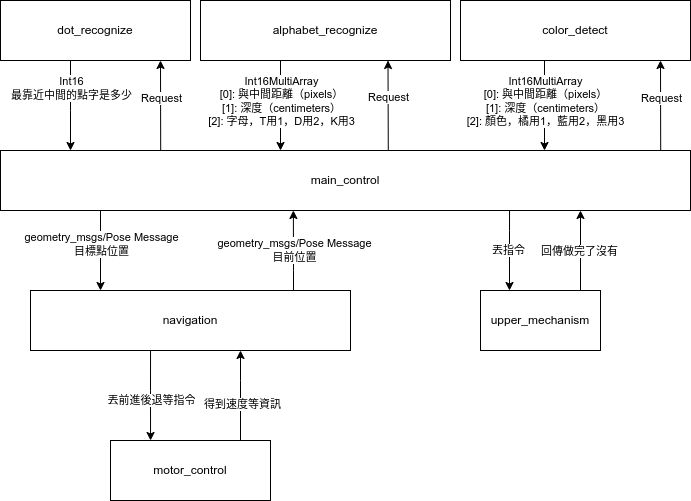

The diagram above was exported from draw.io. Its source (the exported page's mxGraphModel, read from the mxfile embedded in the PNG):
<mxGraphModel dx="1422" dy="777" grid="1" gridSize="10" guides="1" tooltips="1" connect="1" arrows="1" fold="1" page="1" pageScale="1" pageWidth="827" pageHeight="1169" math="0" shadow="0">
  <root>
    <mxCell id="0" />
    <mxCell id="1" parent="0" />
    <mxCell id="D_3-9l11ropedrfK53kL-10" value="" style="edgeStyle=orthogonalEdgeStyle;rounded=0;orthogonalLoop=1;jettySize=auto;html=1;" parent="1" source="D_3-9l11ropedrfK53kL-2" target="D_3-9l11ropedrfK53kL-5" edge="1">
      <mxGeometry relative="1" as="geometry">
        <Array as="points">
          <mxPoint x="110" y="190" />
          <mxPoint x="110" y="190" />
        </Array>
      </mxGeometry>
    </mxCell>
    <mxCell id="D_3-9l11ropedrfK53kL-12" value="Int16&lt;br&gt;最靠近中間的點字是多少" style="edgeLabel;html=1;align=center;verticalAlign=middle;resizable=0;points=[];" parent="D_3-9l11ropedrfK53kL-10" vertex="1" connectable="0">
      <mxGeometry x="-0.6751" y="2" relative="1" as="geometry">
        <mxPoint x="-2" y="12" as="offset" />
      </mxGeometry>
    </mxCell>
    <mxCell id="D_3-9l11ropedrfK53kL-2" value="dot_recognize" style="rounded=0;whiteSpace=wrap;html=1;" parent="1" vertex="1">
      <mxGeometry x="40" y="80" width="190" height="60" as="geometry" />
    </mxCell>
    <mxCell id="D_3-9l11ropedrfK53kL-7" value="" style="edgeStyle=orthogonalEdgeStyle;rounded=0;orthogonalLoop=1;jettySize=auto;html=1;" parent="1" source="D_3-9l11ropedrfK53kL-3" target="D_3-9l11ropedrfK53kL-5" edge="1">
      <mxGeometry relative="1" as="geometry">
        <Array as="points">
          <mxPoint x="320" y="190" />
          <mxPoint x="320" y="190" />
        </Array>
      </mxGeometry>
    </mxCell>
    <mxCell id="D_3-9l11ropedrfK53kL-8" value="Int16MultiArray&lt;br&gt;[0]: 與中間距離（pixels）&lt;br&gt;[1]: 深度（centimeters）&lt;br&gt;[2]: 字母，T用1，D用2，K用3" style="edgeLabel;html=1;align=center;verticalAlign=middle;resizable=0;points=[];" parent="D_3-9l11ropedrfK53kL-7" vertex="1" connectable="0">
      <mxGeometry x="-0.2275" y="1" relative="1" as="geometry">
        <mxPoint x="-1" y="5" as="offset" />
      </mxGeometry>
    </mxCell>
    <mxCell id="D_3-9l11ropedrfK53kL-3" value="alphabet_recognize" style="rounded=0;whiteSpace=wrap;html=1;" parent="1" vertex="1">
      <mxGeometry x="240" y="80" width="250" height="60" as="geometry" />
    </mxCell>
    <mxCell id="D_3-9l11ropedrfK53kL-9" style="edgeStyle=orthogonalEdgeStyle;rounded=0;orthogonalLoop=1;jettySize=auto;html=1;exitX=0.5;exitY=1;exitDx=0;exitDy=0;" parent="1" edge="1">
      <mxGeometry relative="1" as="geometry">
        <mxPoint x="584" y="140" as="sourcePoint" />
        <mxPoint x="584" y="230" as="targetPoint" />
        <Array as="points">
          <mxPoint x="584" y="190" />
          <mxPoint x="584" y="190" />
        </Array>
      </mxGeometry>
    </mxCell>
    <mxCell id="D_3-9l11ropedrfK53kL-11" value="Int16MultiArray&lt;br&gt;[0]: 與中間距離（pixels）&lt;br&gt;[1]: 深度（centimeters）&lt;br&gt;[2]: 顏色，橘用1，藍用2，黑用3" style="edgeLabel;html=1;align=center;verticalAlign=middle;resizable=0;points=[];" parent="D_3-9l11ropedrfK53kL-9" vertex="1" connectable="0">
      <mxGeometry x="-0.3407" y="-1" relative="1" as="geometry">
        <mxPoint x="1" y="10" as="offset" />
      </mxGeometry>
    </mxCell>
    <mxCell id="D_3-9l11ropedrfK53kL-4" value="color_detect" style="rounded=0;whiteSpace=wrap;html=1;" parent="1" vertex="1">
      <mxGeometry x="500" y="80" width="230" height="60" as="geometry" />
    </mxCell>
    <mxCell id="D_3-9l11ropedrfK53kL-14" value="" style="edgeStyle=orthogonalEdgeStyle;rounded=0;orthogonalLoop=1;jettySize=auto;html=1;" parent="1" target="D_3-9l11ropedrfK53kL-13" edge="1">
      <mxGeometry relative="1" as="geometry">
        <mxPoint x="160" y="290" as="sourcePoint" />
        <mxPoint x="159.93999999999994" y="368.62" as="targetPoint" />
        <Array as="points">
          <mxPoint x="140" y="290" />
        </Array>
      </mxGeometry>
    </mxCell>
    <mxCell id="D_3-9l11ropedrfK53kL-32" value="geometry_msgs/Pose Message&lt;br&gt;目標點位置" style="edgeLabel;html=1;align=center;verticalAlign=middle;resizable=0;points=[];" parent="D_3-9l11ropedrfK53kL-14" vertex="1" connectable="0">
      <mxGeometry x="0.281" y="-1" relative="1" as="geometry">
        <mxPoint x="1" y="-11" as="offset" />
      </mxGeometry>
    </mxCell>
    <mxCell id="D_3-9l11ropedrfK53kL-41" value="" style="edgeStyle=orthogonalEdgeStyle;rounded=0;orthogonalLoop=1;jettySize=auto;html=1;entryX=0.5;entryY=0;entryDx=0;entryDy=0;" parent="1" edge="1">
      <mxGeometry relative="1" as="geometry">
        <mxPoint x="549.0344827586207" y="290" as="sourcePoint" />
        <mxPoint x="549" y="370.0000000000001" as="targetPoint" />
        <Array as="points">
          <mxPoint x="549" y="310" />
          <mxPoint x="549" y="310" />
        </Array>
      </mxGeometry>
    </mxCell>
    <mxCell id="D_3-9l11ropedrfK53kL-42" value="丟指令" style="edgeLabel;html=1;align=center;verticalAlign=middle;resizable=0;points=[];" parent="D_3-9l11ropedrfK53kL-41" vertex="1" connectable="0">
      <mxGeometry x="-0.2879" y="-2" relative="1" as="geometry">
        <mxPoint y="12" as="offset" />
      </mxGeometry>
    </mxCell>
    <mxCell id="D_3-9l11ropedrfK53kL-5" value="main_control" style="rounded=0;whiteSpace=wrap;html=1;" parent="1" vertex="1">
      <mxGeometry x="40" y="230" width="690" height="60" as="geometry" />
    </mxCell>
    <mxCell id="D_3-9l11ropedrfK53kL-33" value="" style="edgeStyle=orthogonalEdgeStyle;rounded=0;orthogonalLoop=1;jettySize=auto;html=1;entryX=0.623;entryY=1;entryDx=0;entryDy=0;entryPerimeter=0;" parent="1" edge="1">
      <mxGeometry relative="1" as="geometry">
        <mxPoint x="333" y="370" as="sourcePoint" />
        <mxPoint x="332.8700000000001" y="290" as="targetPoint" />
        <Array as="points">
          <mxPoint x="333" y="350" />
          <mxPoint x="333" y="350" />
        </Array>
      </mxGeometry>
    </mxCell>
    <mxCell id="D_3-9l11ropedrfK53kL-34" value="geometry_msgs/Pose Message&lt;br&gt;目前位置" style="edgeLabel;html=1;align=center;verticalAlign=middle;resizable=0;points=[];" parent="D_3-9l11ropedrfK53kL-33" vertex="1" connectable="0">
      <mxGeometry x="0.175" y="-1" relative="1" as="geometry">
        <mxPoint y="7" as="offset" />
      </mxGeometry>
    </mxCell>
    <mxCell id="D_3-9l11ropedrfK53kL-36" value="" style="edgeStyle=orthogonalEdgeStyle;rounded=0;orthogonalLoop=1;jettySize=auto;html=1;" parent="1" edge="1">
      <mxGeometry relative="1" as="geometry">
        <mxPoint x="190.04000000000002" y="430" as="sourcePoint" />
        <mxPoint x="190.04000000000002" y="520" as="targetPoint" />
        <Array as="points">
          <mxPoint x="190.32999999999998" y="470" />
          <mxPoint x="190.32999999999998" y="470" />
        </Array>
      </mxGeometry>
    </mxCell>
    <mxCell id="D_3-9l11ropedrfK53kL-37" value="丟前進後退等指令" style="edgeLabel;html=1;align=center;verticalAlign=middle;resizable=0;points=[];" parent="D_3-9l11ropedrfK53kL-36" vertex="1" connectable="0">
      <mxGeometry x="0.2127" relative="1" as="geometry">
        <mxPoint y="-5" as="offset" />
      </mxGeometry>
    </mxCell>
    <mxCell id="D_3-9l11ropedrfK53kL-13" value="navigation" style="rounded=0;whiteSpace=wrap;html=1;" parent="1" vertex="1">
      <mxGeometry x="70" y="370" width="320" height="60" as="geometry" />
    </mxCell>
    <mxCell id="D_3-9l11ropedrfK53kL-22" value="" style="endArrow=classic;html=1;rounded=0;entryX=0.75;entryY=1;entryDx=0;entryDy=0;exitX=0.562;exitY=-0.009;exitDx=0;exitDy=0;exitPerimeter=0;" parent="1" source="D_3-9l11ropedrfK53kL-5" target="D_3-9l11ropedrfK53kL-3" edge="1">
      <mxGeometry width="50" height="50" relative="1" as="geometry">
        <mxPoint x="420" y="220" as="sourcePoint" />
        <mxPoint x="420" y="160" as="targetPoint" />
      </mxGeometry>
    </mxCell>
    <mxCell id="D_3-9l11ropedrfK53kL-23" value="Request" style="edgeLabel;html=1;align=center;verticalAlign=middle;resizable=0;points=[];" parent="D_3-9l11ropedrfK53kL-22" vertex="1" connectable="0">
      <mxGeometry x="0.1852" relative="1" as="geometry">
        <mxPoint as="offset" />
      </mxGeometry>
    </mxCell>
    <mxCell id="D_3-9l11ropedrfK53kL-28" value="" style="endArrow=classic;html=1;rounded=0;entryX=0.75;entryY=1;entryDx=0;entryDy=0;exitX=0.551;exitY=0;exitDx=0;exitDy=0;exitPerimeter=0;" parent="1" edge="1">
      <mxGeometry width="50" height="50" relative="1" as="geometry">
        <mxPoint x="200.19000000000005" y="230" as="sourcePoint" />
        <mxPoint x="199.99999999999977" y="140" as="targetPoint" />
      </mxGeometry>
    </mxCell>
    <mxCell id="D_3-9l11ropedrfK53kL-29" value="Request" style="edgeLabel;html=1;align=center;verticalAlign=middle;resizable=0;points=[];" parent="D_3-9l11ropedrfK53kL-28" vertex="1" connectable="0">
      <mxGeometry x="0.1852" relative="1" as="geometry">
        <mxPoint as="offset" />
      </mxGeometry>
    </mxCell>
    <mxCell id="D_3-9l11ropedrfK53kL-30" value="" style="endArrow=classic;html=1;rounded=0;entryX=0.75;entryY=1;entryDx=0;entryDy=0;exitX=0.551;exitY=0;exitDx=0;exitDy=0;exitPerimeter=0;" parent="1" edge="1">
      <mxGeometry width="50" height="50" relative="1" as="geometry">
        <mxPoint x="700.19" y="230" as="sourcePoint" />
        <mxPoint x="700" y="140" as="targetPoint" />
      </mxGeometry>
    </mxCell>
    <mxCell id="D_3-9l11ropedrfK53kL-31" value="Request" style="edgeLabel;html=1;align=center;verticalAlign=middle;resizable=0;points=[];" parent="D_3-9l11ropedrfK53kL-30" vertex="1" connectable="0">
      <mxGeometry x="0.1852" relative="1" as="geometry">
        <mxPoint as="offset" />
      </mxGeometry>
    </mxCell>
    <mxCell id="D_3-9l11ropedrfK53kL-38" value="" style="edgeStyle=orthogonalEdgeStyle;rounded=0;orthogonalLoop=1;jettySize=auto;html=1;" parent="1" source="D_3-9l11ropedrfK53kL-35" target="D_3-9l11ropedrfK53kL-13" edge="1">
      <mxGeometry relative="1" as="geometry">
        <Array as="points">
          <mxPoint x="280" y="460" />
          <mxPoint x="280" y="460" />
        </Array>
      </mxGeometry>
    </mxCell>
    <mxCell id="D_3-9l11ropedrfK53kL-39" value="得到速度等資訊" style="edgeLabel;html=1;align=center;verticalAlign=middle;resizable=0;points=[];" parent="D_3-9l11ropedrfK53kL-38" vertex="1" connectable="0">
      <mxGeometry x="-0.1778" y="-1" relative="1" as="geometry">
        <mxPoint as="offset" />
      </mxGeometry>
    </mxCell>
    <mxCell id="D_3-9l11ropedrfK53kL-35" value="motor_control" style="rounded=0;whiteSpace=wrap;html=1;" parent="1" vertex="1">
      <mxGeometry x="150" y="520" width="160" height="60" as="geometry" />
    </mxCell>
    <mxCell id="D_3-9l11ropedrfK53kL-44" value="" style="edgeStyle=orthogonalEdgeStyle;rounded=0;orthogonalLoop=1;jettySize=auto;html=1;" parent="1" source="D_3-9l11ropedrfK53kL-40" target="D_3-9l11ropedrfK53kL-5" edge="1">
      <mxGeometry relative="1" as="geometry">
        <Array as="points">
          <mxPoint x="620" y="330" />
          <mxPoint x="620" y="330" />
        </Array>
      </mxGeometry>
    </mxCell>
    <mxCell id="D_3-9l11ropedrfK53kL-45" value="回傳做完了沒有" style="edgeLabel;html=1;align=center;verticalAlign=middle;resizable=0;points=[];" parent="D_3-9l11ropedrfK53kL-44" vertex="1" connectable="0">
      <mxGeometry x="0.3224" y="2" relative="1" as="geometry">
        <mxPoint y="13" as="offset" />
      </mxGeometry>
    </mxCell>
    <mxCell id="D_3-9l11ropedrfK53kL-40" value="upper_mechanism" style="rounded=0;whiteSpace=wrap;html=1;" parent="1" vertex="1">
      <mxGeometry x="520" y="370" width="120" height="60" as="geometry" />
    </mxCell>
  </root>
</mxGraphModel>